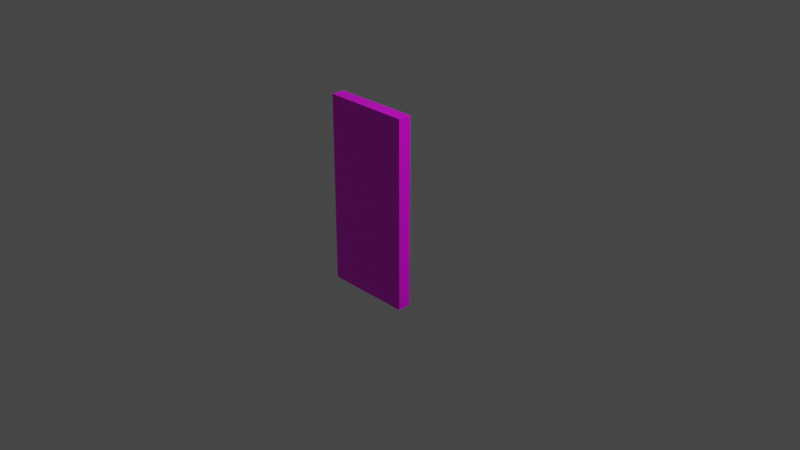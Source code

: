 # Source: multidecor_wardrobe_wooden_door.blend  (saved by Blender 2.82.7; exported with 4.5.12 LTS)
import bpy
from mathutils import Matrix  # noqa: F401  (used for matrix-valued properties, if any)

bpy.ops.wm.read_factory_settings(use_empty=True)
scene = bpy.context.scene
scene.name = 'Scene'

# ---- collections
col_collection = bpy.data.collections.new('Collection'); scene.collection.children.link(col_collection)

# ---- images (referenced by path relative to the original .blend; pixels are not part of the script)
import os
ASSET_DIR = os.environ.get("B2B_ASSET_DIR", "")  # directory of the original .blend (textures are referenced by path, not embedded)
HERE = os.path.dirname(os.path.abspath(__file__))  # packed textures are extracted next to this script under _unpacked/

def load_image(name, relpath, width, height, colorspace="sRGB"):
    """Load a texture the original file referenced (path relative to the .blend, or extracted next to this script)."""
    p = next((c for c in (os.path.join(HERE, relpath), os.path.join(ASSET_DIR, relpath)) if relpath and os.path.exists(c)), "")
    if p:
        img = bpy.data.images.load(p, check_existing=True)
        img.name = name
    else:  # same state as the original file: an image datablock whose file is absent (Cycles renders it pink)
        img = bpy.data.images.new(name, width, height)
        img.source = "FILE"
        img.filepath = "//" + (relpath or name)
    img.colorspace_settings.name = colorspace
    return img
img_multidecor_jungle_wood_png = load_image('multidecor_jungle_wood.png', 'multidecor_jungle_wood.png', 1024, 1024, 'sRGB')
img_multidecor_metal_material_png = load_image('multidecor_metal_material.png', 'multidecor_metal_material.png', 1024, 1024, 'sRGB')

# ---- materials (node trees are filled in below, after node groups)
mat_material_001 = bpy.data.materials.new('Material.001')
mat_material_001.alpha_threshold = 0.0
mat_material_001.use_transparent_shadow = False
mat_material_001.line_color = (0.0, 0.0, 0.0, 1.0)
mat_material_002 = bpy.data.materials.new('Material.002')
mat_material_002.use_transparent_shadow = False

# ---- material node trees
mat_material_001.use_nodes = True; mat_material_001.node_tree.nodes.clear()
_N = mat_material_001.node_tree.nodes; _L = mat_material_001.node_tree.links
n0 = _N.new('ShaderNodeOutputMaterial'); n0.name = 'Material Output'; n0.location = (300, 300)
n1 = _N.new('ShaderNodeBsdfPrincipled'); n1.name = 'Principled BSDF'; n1.location = (10, 300)
n1.distribution = 'GGX'
n1.subsurface_method = 'BURLEY'
n1.inputs[2].default_value = 0.4
n1.inputs[3].default_value = 1.45
n1.inputs[27].default_value = (0.0, 0.0, 0.0, 1.0)
n1.inputs[28].default_value = 1.0
n2 = _N.new('ShaderNodeTexImage'); n2.name = 'Image Texture'; n2.location = (-280, 280)
n2.image = img_multidecor_jungle_wood_png
n2.interpolation = 'Closest'
_L.new(n1.outputs[0], n0.inputs[0])
_L.new(n2.outputs[0], n1.inputs[0])
n0.is_active_output = True
mat_material_002.use_nodes = True; mat_material_002.node_tree.nodes.clear()
_N = mat_material_002.node_tree.nodes; _L = mat_material_002.node_tree.links
n0 = _N.new('ShaderNodeOutputMaterial'); n0.name = 'Material Output'; n0.location = (300, 300)
n1 = _N.new('ShaderNodeBsdfPrincipled'); n1.name = 'Principled BSDF'; n1.location = (10, 300)
n1.distribution = 'GGX'
n1.subsurface_method = 'BURLEY'
n1.inputs[3].default_value = 1.45
n1.inputs[27].default_value = (0.0, 0.0, 0.0, 1.0)
n1.inputs[28].default_value = 1.0
n2 = _N.new('ShaderNodeTexImage'); n2.name = 'Image Texture'; n2.location = (-280, 280)
n2.image = img_multidecor_metal_material_png
n2.interpolation = 'Closest'
_L.new(n1.outputs[0], n0.inputs[0])
_L.new(n2.outputs[0], n1.inputs[0])
n0.is_active_output = True

# ---- world
world_world = bpy.data.worlds.new('World'); scene.world = world_world
world_world.use_nodes = True; world_world.node_tree.nodes.clear()
_N = world_world.node_tree.nodes; _L = world_world.node_tree.links
n0 = _N.new('ShaderNodeOutputWorld'); n0.name = 'World Output'; n0.location = (300, 300)
n1 = _N.new('ShaderNodeBackground'); n1.name = 'Background'; n1.location = (10, 300)
n1.inputs[0].default_value = (0.05088, 0.05088, 0.05088, 1.0)
_L.new(n1.outputs[0], n0.inputs[0])
n0.is_active_output = True
world_world.color = (0.05088, 0.05088, 0.05088)
world_world.use_sun_shadow = False
world_world.sun_shadow_jitter_overblur = 0.0

# ---- cameras
cam_camera = bpy.data.cameras.new('Camera')
cam_camera.clip_end = 100.0
cam_camera.ortho_scale = 7.314

# ---- lights
light_light = bpy.data.lights.new('Light', 'POINT')
light_light.transmission_factor = 0.0
light_light.energy = 1000.0
light_light.shadow_soft_size = 0.1
light_light.shadow_maximum_resolution = 0.006
light_light.use_absolute_resolution = True

# ---- meshes
me_cube_005 = bpy.data.meshes.new('Cube.005')
me_cube_005.from_pydata([(0.9624, -0.2394, 0.4436), (0.8876, -0.2394, 0.4436), (0.8876, -0.2806, 0.4436), (0.9624, -0.2156, 0.2651), (0.9624, -0.184, 0.2916), (0.8876, -0.2156, 0.2651), (0.8876, -0.184, 0.2916), (0.8876, -0.2251, 0.3628), (0.9624, -0.2251, 0.3628), (0.9624, -0.2638, 0.3487), (0.8876, -0.2638, 0.3487), (0.9624, -0.2806, 0.4436), (0.9624, -0.2156, 0.6222), (0.9624, -0.184, 0.5957), (0.8876, -0.2156, 0.6222), (0.8876, -0.184, 0.5957), (0.8876, -0.2251, 0.5245), (0.9624, -0.2251, 0.5245), (0.9624, -0.2638, 0.5386), (0.8876, -0.2638, 0.5386), (0.0, -0.15, -1.075), (0.0, -0.15, 1.075), (0.0, 0.0, -1.075), (0.0, 0.0, 1.075), (1.0, -0.15, -1.075), (1.0, -0.15, 1.075), (1.0, 0.0, -1.075), (1.0, 0.0, 1.075), (0.8876, -0.15, 0.2101), (0.9624, -0.15, 0.2101), (0.8876, -0.15, 0.2631), (0.9624, -0.15, 0.2631), (0.9624, -0.15, 0.6242), (0.8876, -0.15, 0.6242), (0.8876, -0.15, 0.6772), (0.9624, -0.15, 0.6772)], [], [(3, 5, 28, 29), (6, 4, 31, 30), (4, 3, 29, 31), (7, 8, 4, 6), (9, 10, 5, 3), (10, 7, 6, 5), (5, 6, 30, 28), (2, 1, 7, 10), (11, 2, 10, 9), (1, 0, 8, 7), (0, 11, 9, 8), (8, 9, 3, 4), (12, 35, 34, 14), (15, 33, 32, 13), (13, 32, 35, 12), (16, 15, 13, 17), (18, 12, 14, 19), (19, 14, 15, 16), (14, 34, 33, 15), (2, 19, 16, 1), (11, 18, 19, 2), (1, 16, 17, 0), (0, 17, 18, 11), (17, 13, 12, 18), (20, 21, 23, 22), (26, 27, 25, 24), (22, 26, 24, 20), (27, 23, 21, 25), (20, 24, 25, 21), (22, 23, 27, 26)])
me_cube_005.polygons.foreach_set('material_index', [1, 1, 1, 1, 1, 1, 1, 1, 1, 1, 1, 1, 1, 1, 1, 1, 1, 1, 1, 1, 1, 1, 1, 1, 0, 0, 0, 0, 0, 0])
_uv = me_cube_005.uv_layers.new(name='UVMap')
_uv.uv.foreach_set('vector', [0.6038, 0.8462, 0.4694, 0.8462, 0.4694, 0.9998, 0.6038, 0.9998, 0.7385, 0.07988, 0.6041, 0.07988, 0.6041, 0.000157, 0.7385, 0.0001571, 0.408, 0.6921, 0.3514, 0.7396, 0.4691, 0.8384, 0.4691, 0.7434, 0.7385, 0.2273, 0.6041, 0.2273, 0.6041, 0.07988, 0.7385, 0.07988, 0.6038, 0.6731, 0.4694, 0.6731, 0.4694, 0.8462, 0.6038, 0.8462, 0.03021, 0.2488, 0.0997, 0.2741, 0.1734, 0.1465, 0.1168, 0.09893, 0.1168, 0.09893, 0.1734, 0.1465, 0.2345, 0.09522, 0.2345, 0.000157, 0.000157, 0.4193, 0.07411, 0.4193, 0.0997, 0.2741, 0.03021, 0.2488, 0.6038, 0.5, 0.4694, 0.5, 0.4694, 0.6731, 0.6038, 0.6731, 0.7385, 0.3747, 0.6041, 0.3747, 0.6041, 0.2273, 0.7385, 0.2273, 0.3087, 0.4193, 0.2348, 0.4193, 0.2648, 0.5897, 0.3343, 0.5645, 0.3343, 0.5645, 0.2648, 0.5897, 0.3514, 0.7396, 0.408, 0.6921, 0.6038, 0.1538, 0.6038, 0.000157, 0.4694, 0.000157, 0.4694, 0.1538, 0.7385, 0.6695, 0.7385, 0.7492, 0.6041, 0.7492, 0.6041, 0.6695, 0.408, 0.1465, 0.4691, 0.09522, 0.4691, 0.000157, 0.3514, 0.09893, 0.7385, 0.5221, 0.7385, 0.6695, 0.6041, 0.6695, 0.6041, 0.5221, 0.6038, 0.3269, 0.6038, 0.1538, 0.4694, 0.1538, 0.4694, 0.3269, 0.03021, 0.5897, 0.1168, 0.7396, 0.1734, 0.6921, 0.0997, 0.5645, 0.1168, 0.7396, 0.2345, 0.8384, 0.2345, 0.7434, 0.1734, 0.6921, 0.000157, 0.4193, 0.03021, 0.5897, 0.0997, 0.5645, 0.07411, 0.4193, 0.6038, 0.5, 0.6038, 0.3269, 0.4694, 0.3269, 0.4694, 0.5, 0.7385, 0.3747, 0.7385, 0.5221, 0.6041, 0.5221, 0.6041, 0.3747, 0.3087, 0.4193, 0.3343, 0.2741, 0.2648, 0.2488, 0.2348, 0.4193, 0.3343, 0.2741, 0.408, 0.1465, 0.3514, 0.09893, 0.2648, 0.2488, 0.4694, 0.06134, 0.4694, 0.9387, 0.4082, 0.9387, 0.4082, 0.06134, 0.9387, 0.06134, 0.9387, 0.9387, 0.8775, 0.9387, 0.8775, 0.06134, 0.4694, 0.0001326, 0.8775, 0.0001326, 0.8775, 0.06134, 0.4694, 0.06134, 0.8775, 0.9999, 0.4694, 0.9999, 0.4694, 0.9387, 0.8775, 0.9387, 0.4694, 0.06134, 0.8775, 0.06134, 0.8775, 0.9387, 0.4694, 0.9387, 0.4082, 0.06134, 0.4082, 0.9387, 0.0001326, 0.9387, 0.0001328, 0.06134])
me_cube_005.materials.append(mat_material_001)
me_cube_005.materials.append(mat_material_002)
me_cube_005.use_remesh_preserve_volume = False
me_cube_005.use_remesh_preserve_attributes = False
me_cube_005.use_mirror_vertex_groups = False
me_cube_005.update()

# ---- objects
ob_light = bpy.data.objects.new('Light', light_light)
ob_camera = bpy.data.objects.new('Camera', cam_camera)
ob_cube_003 = bpy.data.objects.new('Cube.003', me_cube_005)

# ---- transforms, parenting, visibility, modifiers, constraints
ob_light.location = (4.076, 1.005, 5.904)
ob_light.rotation_euler = (0.6503, 0.05522, 1.866)
ob_light.lock_rotations_4d = False
ob_light.empty_display_type = 'ARROWS'
ob_light.color = (0.0, 0.0, 0.0, 0.0)
ob_light.lineart.crease_threshold = 0.0
ob_camera.location = (7.359, -6.926, 4.958)
ob_camera.rotation_euler = (1.109, 0.0, 0.8149)
ob_camera.lock_rotations_4d = False
ob_camera.empty_display_type = 'ARROWS'
ob_camera.color = (0.0, 0.0, 0.0, 0.0)
ob_camera.display_type = 'WIRE'
ob_camera.lineart.crease_threshold = 0.0
ob_cube_003.location = (0.0, 0.0, 0.0)
ob_cube_003.rotation_euler = (0.0, -0.0, 3.142)
ob_cube_003.lock_rotations_4d = False
ob_cube_003.empty_display_type = 'ARROWS'
ob_cube_003.lineart.crease_threshold = 0.0

# ---- collection membership
col_collection.objects.link(ob_light)
col_collection.objects.link(ob_camera)
col_collection.objects.link(ob_cube_003)

# ---- scene / render settings (as saved in the file)
scene.camera = ob_camera
scene.frame_start = 1; scene.frame_end = 250; scene.frame_set(1)
scene.render.engine = 'BLENDER_EEVEE_NEXT'
scene.cycles.use_denoising = False
scene.cycles.samples = 128
scene.cycles.sampling_pattern = 'TABULATED_SOBOL'
scene.cycles.use_adaptive_sampling = False
scene.cycles.use_light_tree = False
scene.view_settings.view_transform = 'Filmic'
bpy.context.view_layer.update()
